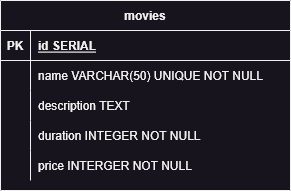

The diagram above was exported from draw.io. Its source (the exported page's mxGraphModel, read from the mxfile embedded in the PNG):
<mxGraphModel dx="1114" dy="551" grid="1" gridSize="10" guides="1" tooltips="1" connect="1" arrows="1" fold="1" page="1" pageScale="1" pageWidth="850" pageHeight="1100" math="0" shadow="0" extFonts="Permanent Marker^https://fonts.googleapis.com/css?family=Permanent+Marker">
  <root>
    <mxCell id="0" />
    <mxCell id="1" parent="0" />
    <mxCell id="C-vyLk0tnHw3VtMMgP7b-23" value="movies" style="shape=table;startSize=30;container=1;collapsible=1;childLayout=tableLayout;fixedRows=1;rowLines=0;fontStyle=1;align=center;resizeLast=1;" parent="1" vertex="1">
      <mxGeometry x="120" y="120" width="290" height="190" as="geometry" />
    </mxCell>
    <mxCell id="C-vyLk0tnHw3VtMMgP7b-24" value="" style="shape=partialRectangle;collapsible=0;dropTarget=0;pointerEvents=0;fillColor=none;points=[[0,0.5],[1,0.5]];portConstraint=eastwest;top=0;left=0;right=0;bottom=1;" parent="C-vyLk0tnHw3VtMMgP7b-23" vertex="1">
      <mxGeometry y="30" width="290" height="30" as="geometry" />
    </mxCell>
    <mxCell id="C-vyLk0tnHw3VtMMgP7b-25" value="PK" style="shape=partialRectangle;overflow=hidden;connectable=0;fillColor=none;top=0;left=0;bottom=0;right=0;fontStyle=1;" parent="C-vyLk0tnHw3VtMMgP7b-24" vertex="1">
      <mxGeometry width="30" height="30" as="geometry">
        <mxRectangle width="30" height="30" as="alternateBounds" />
      </mxGeometry>
    </mxCell>
    <mxCell id="C-vyLk0tnHw3VtMMgP7b-26" value="id SERIAL" style="shape=partialRectangle;overflow=hidden;connectable=0;fillColor=none;top=0;left=0;bottom=0;right=0;align=left;spacingLeft=6;fontStyle=5;" parent="C-vyLk0tnHw3VtMMgP7b-24" vertex="1">
      <mxGeometry x="30" width="260" height="30" as="geometry">
        <mxRectangle width="260" height="30" as="alternateBounds" />
      </mxGeometry>
    </mxCell>
    <mxCell id="C-vyLk0tnHw3VtMMgP7b-27" value="" style="shape=partialRectangle;collapsible=0;dropTarget=0;pointerEvents=0;fillColor=none;points=[[0,0.5],[1,0.5]];portConstraint=eastwest;top=0;left=0;right=0;bottom=0;" parent="C-vyLk0tnHw3VtMMgP7b-23" vertex="1">
      <mxGeometry y="60" width="290" height="30" as="geometry" />
    </mxCell>
    <mxCell id="C-vyLk0tnHw3VtMMgP7b-28" value="" style="shape=partialRectangle;overflow=hidden;connectable=0;fillColor=none;top=0;left=0;bottom=0;right=0;" parent="C-vyLk0tnHw3VtMMgP7b-27" vertex="1">
      <mxGeometry width="30" height="30" as="geometry">
        <mxRectangle width="30" height="30" as="alternateBounds" />
      </mxGeometry>
    </mxCell>
    <mxCell id="C-vyLk0tnHw3VtMMgP7b-29" value="name VARCHAR(50) UNIQUE NOT NULL" style="shape=partialRectangle;overflow=hidden;connectable=0;fillColor=none;top=0;left=0;bottom=0;right=0;align=left;spacingLeft=6;" parent="C-vyLk0tnHw3VtMMgP7b-27" vertex="1">
      <mxGeometry x="30" width="260" height="30" as="geometry">
        <mxRectangle width="260" height="30" as="alternateBounds" />
      </mxGeometry>
    </mxCell>
    <mxCell id="gIgaiCk5V0CNcTUWKd03-3" value="" style="shape=partialRectangle;collapsible=0;dropTarget=0;pointerEvents=0;fillColor=none;points=[[0,0.5],[1,0.5]];portConstraint=eastwest;top=0;left=0;right=0;bottom=0;" vertex="1" parent="C-vyLk0tnHw3VtMMgP7b-23">
      <mxGeometry y="90" width="290" height="30" as="geometry" />
    </mxCell>
    <mxCell id="gIgaiCk5V0CNcTUWKd03-4" value="" style="shape=partialRectangle;overflow=hidden;connectable=0;fillColor=none;top=0;left=0;bottom=0;right=0;" vertex="1" parent="gIgaiCk5V0CNcTUWKd03-3">
      <mxGeometry width="30" height="30" as="geometry">
        <mxRectangle width="30" height="30" as="alternateBounds" />
      </mxGeometry>
    </mxCell>
    <mxCell id="gIgaiCk5V0CNcTUWKd03-5" value="description TEXT" style="shape=partialRectangle;overflow=hidden;connectable=0;fillColor=none;top=0;left=0;bottom=0;right=0;align=left;spacingLeft=6;" vertex="1" parent="gIgaiCk5V0CNcTUWKd03-3">
      <mxGeometry x="30" width="260" height="30" as="geometry">
        <mxRectangle width="260" height="30" as="alternateBounds" />
      </mxGeometry>
    </mxCell>
    <mxCell id="gIgaiCk5V0CNcTUWKd03-6" value="" style="shape=partialRectangle;collapsible=0;dropTarget=0;pointerEvents=0;fillColor=none;points=[[0,0.5],[1,0.5]];portConstraint=eastwest;top=0;left=0;right=0;bottom=0;" vertex="1" parent="C-vyLk0tnHw3VtMMgP7b-23">
      <mxGeometry y="120" width="290" height="30" as="geometry" />
    </mxCell>
    <mxCell id="gIgaiCk5V0CNcTUWKd03-7" value="" style="shape=partialRectangle;overflow=hidden;connectable=0;fillColor=none;top=0;left=0;bottom=0;right=0;" vertex="1" parent="gIgaiCk5V0CNcTUWKd03-6">
      <mxGeometry width="30" height="30" as="geometry">
        <mxRectangle width="30" height="30" as="alternateBounds" />
      </mxGeometry>
    </mxCell>
    <mxCell id="gIgaiCk5V0CNcTUWKd03-8" value="duration INTEGER NOT NULL" style="shape=partialRectangle;overflow=hidden;connectable=0;fillColor=none;top=0;left=0;bottom=0;right=0;align=left;spacingLeft=6;" vertex="1" parent="gIgaiCk5V0CNcTUWKd03-6">
      <mxGeometry x="30" width="260" height="30" as="geometry">
        <mxRectangle width="260" height="30" as="alternateBounds" />
      </mxGeometry>
    </mxCell>
    <mxCell id="gIgaiCk5V0CNcTUWKd03-9" value="" style="shape=partialRectangle;collapsible=0;dropTarget=0;pointerEvents=0;fillColor=none;points=[[0,0.5],[1,0.5]];portConstraint=eastwest;top=0;left=0;right=0;bottom=0;" vertex="1" parent="C-vyLk0tnHw3VtMMgP7b-23">
      <mxGeometry y="150" width="290" height="30" as="geometry" />
    </mxCell>
    <mxCell id="gIgaiCk5V0CNcTUWKd03-10" value="" style="shape=partialRectangle;overflow=hidden;connectable=0;fillColor=none;top=0;left=0;bottom=0;right=0;" vertex="1" parent="gIgaiCk5V0CNcTUWKd03-9">
      <mxGeometry width="30" height="30" as="geometry">
        <mxRectangle width="30" height="30" as="alternateBounds" />
      </mxGeometry>
    </mxCell>
    <mxCell id="gIgaiCk5V0CNcTUWKd03-11" value="price INTERGER NOT NULL" style="shape=partialRectangle;overflow=hidden;connectable=0;fillColor=none;top=0;left=0;bottom=0;right=0;align=left;spacingLeft=6;" vertex="1" parent="gIgaiCk5V0CNcTUWKd03-9">
      <mxGeometry x="30" width="260" height="30" as="geometry">
        <mxRectangle width="260" height="30" as="alternateBounds" />
      </mxGeometry>
    </mxCell>
  </root>
</mxGraphModel>